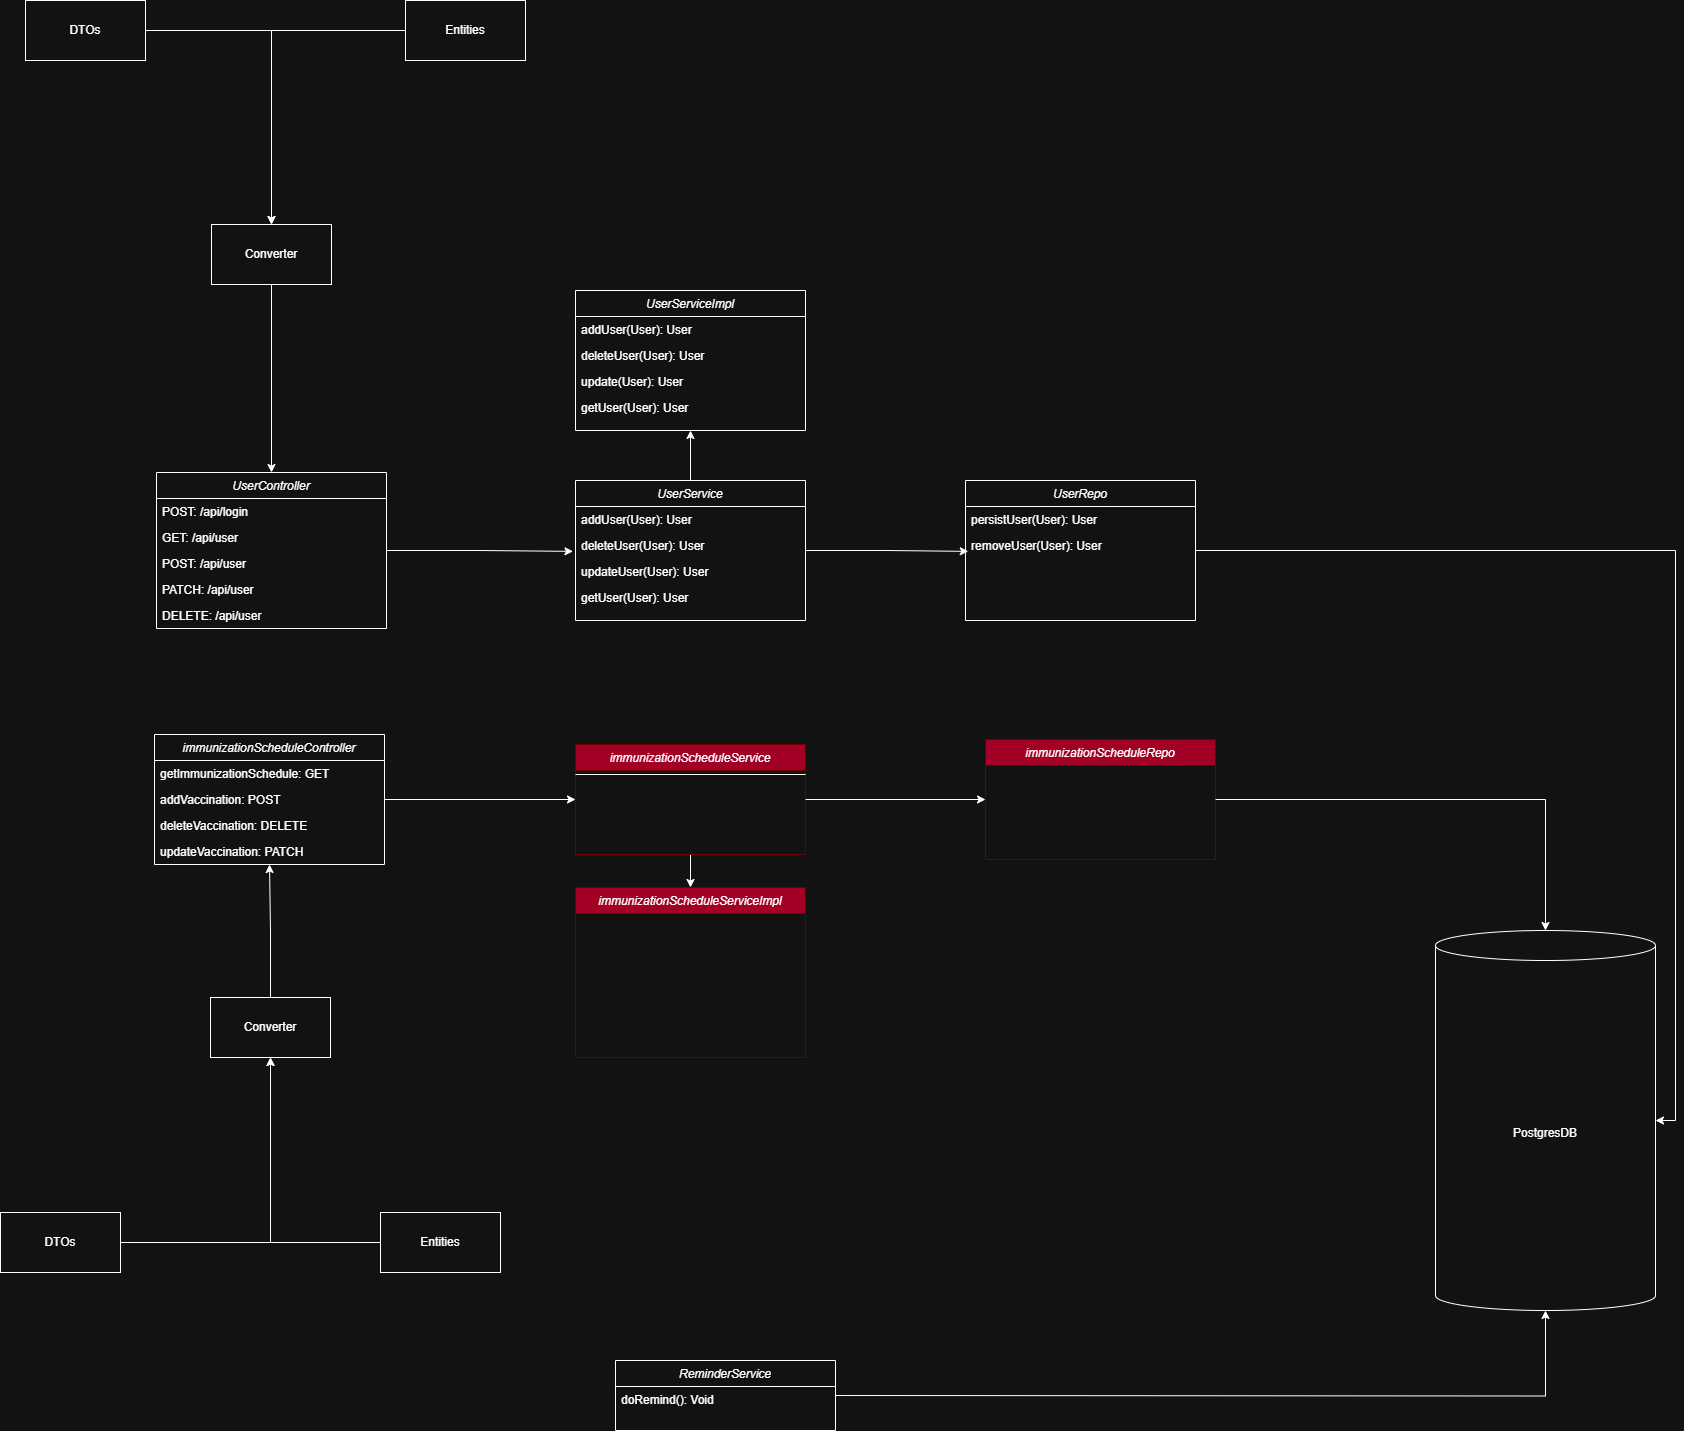

The diagram above was exported from draw.io. Its source (the exported page's mxGraphModel, read from the mxfile embedded in the PNG):
<mxGraphModel dx="3180" dy="2834" grid="1" gridSize="10" guides="1" tooltips="1" connect="1" arrows="1" fold="1" page="1" pageScale="1" pageWidth="827" pageHeight="1169" math="0" shadow="0">
  <root>
    <mxCell id="WIyWlLk6GJQsqaUBKTNV-0" />
    <mxCell id="WIyWlLk6GJQsqaUBKTNV-1" parent="WIyWlLk6GJQsqaUBKTNV-0" />
    <mxCell id="zkfFHV4jXpPFQw0GAbJ--0" value="immunizationScheduleController" style="swimlane;fontStyle=2;align=center;verticalAlign=top;childLayout=stackLayout;horizontal=1;startSize=26;horizontalStack=0;resizeParent=1;resizeLast=0;collapsible=1;marginBottom=0;rounded=0;shadow=0;strokeWidth=1;" parent="WIyWlLk6GJQsqaUBKTNV-1" vertex="1">
      <mxGeometry x="99" y="114" width="230" height="130" as="geometry">
        <mxRectangle x="230" y="140" width="160" height="26" as="alternateBounds" />
      </mxGeometry>
    </mxCell>
    <mxCell id="zkfFHV4jXpPFQw0GAbJ--1" value="getImmunizationSchedule: GET" style="text;align=left;verticalAlign=top;spacingLeft=4;spacingRight=4;overflow=hidden;rotatable=0;points=[[0,0.5],[1,0.5]];portConstraint=eastwest;" parent="zkfFHV4jXpPFQw0GAbJ--0" vertex="1">
      <mxGeometry y="26" width="230" height="26" as="geometry" />
    </mxCell>
    <mxCell id="zkfFHV4jXpPFQw0GAbJ--2" value="addVaccination: POST" style="text;align=left;verticalAlign=top;spacingLeft=4;spacingRight=4;overflow=hidden;rotatable=0;points=[[0,0.5],[1,0.5]];portConstraint=eastwest;rounded=0;shadow=0;html=0;" parent="zkfFHV4jXpPFQw0GAbJ--0" vertex="1">
      <mxGeometry y="52" width="230" height="26" as="geometry" />
    </mxCell>
    <mxCell id="gldR3mapE0bvsTRYOKjh-0" value="deleteVaccination: DELETE" style="text;align=left;verticalAlign=top;spacingLeft=4;spacingRight=4;overflow=hidden;rotatable=0;points=[[0,0.5],[1,0.5]];portConstraint=eastwest;rounded=0;shadow=0;html=0;" vertex="1" parent="zkfFHV4jXpPFQw0GAbJ--0">
      <mxGeometry y="78" width="230" height="26" as="geometry" />
    </mxCell>
    <mxCell id="gldR3mapE0bvsTRYOKjh-1" value="updateVaccination: PATCH" style="text;align=left;verticalAlign=top;spacingLeft=4;spacingRight=4;overflow=hidden;rotatable=0;points=[[0,0.5],[1,0.5]];portConstraint=eastwest;rounded=0;shadow=0;html=0;" vertex="1" parent="zkfFHV4jXpPFQw0GAbJ--0">
      <mxGeometry y="104" width="230" height="26" as="geometry" />
    </mxCell>
    <mxCell id="cZJ1JmTicRSmonbM6R8T-34" style="edgeStyle=orthogonalEdgeStyle;rounded=0;orthogonalLoop=1;jettySize=auto;html=1;entryX=0.5;entryY=0;entryDx=0;entryDy=0;" parent="WIyWlLk6GJQsqaUBKTNV-1" source="cZJ1JmTicRSmonbM6R8T-0" target="cZJ1JmTicRSmonbM6R8T-6" edge="1">
      <mxGeometry relative="1" as="geometry" />
    </mxCell>
    <mxCell id="cZJ1JmTicRSmonbM6R8T-0" value="immunizationScheduleService" style="swimlane;fontStyle=2;align=center;verticalAlign=top;childLayout=stackLayout;horizontal=1;startSize=26;horizontalStack=0;resizeParent=1;resizeLast=0;collapsible=1;marginBottom=0;rounded=0;shadow=0;strokeWidth=1;fillColor=#a20025;fontColor=#ffffff;strokeColor=#6F0000;" parent="WIyWlLk6GJQsqaUBKTNV-1" vertex="1">
      <mxGeometry x="520" y="124" width="230" height="110" as="geometry">
        <mxRectangle x="230" y="140" width="160" height="26" as="alternateBounds" />
      </mxGeometry>
    </mxCell>
    <mxCell id="cZJ1JmTicRSmonbM6R8T-4" value="" style="line;html=1;strokeWidth=1;align=left;verticalAlign=middle;spacingTop=-1;spacingLeft=3;spacingRight=3;rotatable=0;labelPosition=right;points=[];portConstraint=eastwest;" parent="cZJ1JmTicRSmonbM6R8T-0" vertex="1">
      <mxGeometry y="26" width="230" height="8" as="geometry" />
    </mxCell>
    <mxCell id="cZJ1JmTicRSmonbM6R8T-6" value="immunizationScheduleServiceImpl&#10;" style="swimlane;fontStyle=2;align=center;verticalAlign=top;childLayout=stackLayout;horizontal=1;startSize=26;horizontalStack=0;resizeParent=1;resizeLast=0;collapsible=1;marginBottom=0;rounded=0;shadow=0;strokeWidth=1;fillColor=#a20025;fontColor=#ffffff;strokeColor=#6F0000;" parent="WIyWlLk6GJQsqaUBKTNV-1" vertex="1">
      <mxGeometry x="520" y="267" width="230" height="170" as="geometry">
        <mxRectangle x="230" y="140" width="160" height="26" as="alternateBounds" />
      </mxGeometry>
    </mxCell>
    <mxCell id="cZJ1JmTicRSmonbM6R8T-12" value="immunizationScheduleRepo" style="swimlane;fontStyle=2;align=center;verticalAlign=top;childLayout=stackLayout;horizontal=1;startSize=26;horizontalStack=0;resizeParent=1;resizeLast=0;collapsible=1;marginBottom=0;rounded=0;shadow=0;strokeWidth=1;fillColor=#a20025;fontColor=#ffffff;strokeColor=#6F0000;" parent="WIyWlLk6GJQsqaUBKTNV-1" vertex="1">
      <mxGeometry x="930" y="119" width="230" height="120" as="geometry">
        <mxRectangle x="230" y="140" width="160" height="26" as="alternateBounds" />
      </mxGeometry>
    </mxCell>
    <mxCell id="cZJ1JmTicRSmonbM6R8T-18" value="ReminderService" style="swimlane;fontStyle=2;align=center;verticalAlign=top;childLayout=stackLayout;horizontal=1;startSize=26;horizontalStack=0;resizeParent=1;resizeLast=0;collapsible=1;marginBottom=0;rounded=0;shadow=0;strokeWidth=1;" parent="WIyWlLk6GJQsqaUBKTNV-1" vertex="1">
      <mxGeometry x="560" y="740" width="220" height="70" as="geometry">
        <mxRectangle x="230" y="140" width="160" height="26" as="alternateBounds" />
      </mxGeometry>
    </mxCell>
    <mxCell id="cZJ1JmTicRSmonbM6R8T-19" value="doRemind(): Void" style="text;align=left;verticalAlign=top;spacingLeft=4;spacingRight=4;overflow=hidden;rotatable=0;points=[[0,0.5],[1,0.5]];portConstraint=eastwest;" parent="cZJ1JmTicRSmonbM6R8T-18" vertex="1">
      <mxGeometry y="26" width="220" height="26" as="geometry" />
    </mxCell>
    <mxCell id="cZJ1JmTicRSmonbM6R8T-24" value="PostgresDB" style="shape=cylinder3;whiteSpace=wrap;html=1;boundedLbl=1;backgroundOutline=1;size=15;" parent="WIyWlLk6GJQsqaUBKTNV-1" vertex="1">
      <mxGeometry x="1380" y="310" width="220" height="380" as="geometry" />
    </mxCell>
    <mxCell id="cZJ1JmTicRSmonbM6R8T-25" value="UserController" style="swimlane;fontStyle=2;align=center;verticalAlign=top;childLayout=stackLayout;horizontal=1;startSize=26;horizontalStack=0;resizeParent=1;resizeLast=0;collapsible=1;marginBottom=0;rounded=0;shadow=0;strokeWidth=1;" parent="WIyWlLk6GJQsqaUBKTNV-1" vertex="1">
      <mxGeometry x="101" y="-148" width="230" height="156" as="geometry">
        <mxRectangle x="230" y="140" width="160" height="26" as="alternateBounds" />
      </mxGeometry>
    </mxCell>
    <mxCell id="cZJ1JmTicRSmonbM6R8T-26" value="POST: /api/login" style="text;align=left;verticalAlign=top;spacingLeft=4;spacingRight=4;overflow=hidden;rotatable=0;points=[[0,0.5],[1,0.5]];portConstraint=eastwest;" parent="cZJ1JmTicRSmonbM6R8T-25" vertex="1">
      <mxGeometry y="26" width="230" height="26" as="geometry" />
    </mxCell>
    <mxCell id="cZJ1JmTicRSmonbM6R8T-27" value="GET: /api/user" style="text;align=left;verticalAlign=top;spacingLeft=4;spacingRight=4;overflow=hidden;rotatable=0;points=[[0,0.5],[1,0.5]];portConstraint=eastwest;rounded=0;shadow=0;html=0;" parent="cZJ1JmTicRSmonbM6R8T-25" vertex="1">
      <mxGeometry y="52" width="230" height="26" as="geometry" />
    </mxCell>
    <mxCell id="cZJ1JmTicRSmonbM6R8T-31" value="POST: /api/user" style="text;align=left;verticalAlign=top;spacingLeft=4;spacingRight=4;overflow=hidden;rotatable=0;points=[[0,0.5],[1,0.5]];portConstraint=eastwest;rounded=0;shadow=0;html=0;" parent="cZJ1JmTicRSmonbM6R8T-25" vertex="1">
      <mxGeometry y="78" width="230" height="26" as="geometry" />
    </mxCell>
    <mxCell id="cZJ1JmTicRSmonbM6R8T-28" value="PATCH: /api/user" style="text;align=left;verticalAlign=top;spacingLeft=4;spacingRight=4;overflow=hidden;rotatable=0;points=[[0,0.5],[1,0.5]];portConstraint=eastwest;rounded=0;shadow=0;html=0;" parent="cZJ1JmTicRSmonbM6R8T-25" vertex="1">
      <mxGeometry y="104" width="230" height="26" as="geometry" />
    </mxCell>
    <mxCell id="cZJ1JmTicRSmonbM6R8T-70" value="DELETE: /api/user" style="text;align=left;verticalAlign=top;spacingLeft=4;spacingRight=4;overflow=hidden;rotatable=0;points=[[0,0.5],[1,0.5]];portConstraint=eastwest;rounded=0;shadow=0;html=0;" parent="cZJ1JmTicRSmonbM6R8T-25" vertex="1">
      <mxGeometry y="130" width="230" height="26" as="geometry" />
    </mxCell>
    <mxCell id="cZJ1JmTicRSmonbM6R8T-32" style="edgeStyle=orthogonalEdgeStyle;rounded=0;orthogonalLoop=1;jettySize=auto;html=1;entryX=0;entryY=0.5;entryDx=0;entryDy=0;" parent="WIyWlLk6GJQsqaUBKTNV-1" source="zkfFHV4jXpPFQw0GAbJ--0" target="cZJ1JmTicRSmonbM6R8T-0" edge="1">
      <mxGeometry relative="1" as="geometry">
        <mxPoint x="516.0899999999997" y="168.99400000000014" as="targetPoint" />
      </mxGeometry>
    </mxCell>
    <mxCell id="cZJ1JmTicRSmonbM6R8T-33" style="edgeStyle=orthogonalEdgeStyle;rounded=0;orthogonalLoop=1;jettySize=auto;html=1;entryX=0;entryY=0.5;entryDx=0;entryDy=0;" parent="WIyWlLk6GJQsqaUBKTNV-1" source="cZJ1JmTicRSmonbM6R8T-0" target="cZJ1JmTicRSmonbM6R8T-12" edge="1">
      <mxGeometry relative="1" as="geometry">
        <mxPoint x="930" y="168.99400000000014" as="targetPoint" />
      </mxGeometry>
    </mxCell>
    <mxCell id="cZJ1JmTicRSmonbM6R8T-35" style="edgeStyle=orthogonalEdgeStyle;rounded=0;orthogonalLoop=1;jettySize=auto;html=1;entryX=0.5;entryY=0;entryDx=0;entryDy=0;entryPerimeter=0;" parent="WIyWlLk6GJQsqaUBKTNV-1" source="cZJ1JmTicRSmonbM6R8T-12" target="cZJ1JmTicRSmonbM6R8T-24" edge="1">
      <mxGeometry relative="1" as="geometry" />
    </mxCell>
    <mxCell id="cZJ1JmTicRSmonbM6R8T-36" style="edgeStyle=orthogonalEdgeStyle;rounded=0;orthogonalLoop=1;jettySize=auto;html=1;entryX=0.5;entryY=1;entryDx=0;entryDy=0;entryPerimeter=0;" parent="WIyWlLk6GJQsqaUBKTNV-1" target="cZJ1JmTicRSmonbM6R8T-24" edge="1">
      <mxGeometry relative="1" as="geometry">
        <mxPoint x="780" y="775" as="sourcePoint" />
      </mxGeometry>
    </mxCell>
    <mxCell id="cZJ1JmTicRSmonbM6R8T-39" style="edgeStyle=orthogonalEdgeStyle;rounded=0;orthogonalLoop=1;jettySize=auto;html=1;entryX=0.5;entryY=1;entryDx=0;entryDy=0;" parent="WIyWlLk6GJQsqaUBKTNV-1" source="cZJ1JmTicRSmonbM6R8T-37" target="cZJ1JmTicRSmonbM6R8T-38" edge="1">
      <mxGeometry relative="1" as="geometry" />
    </mxCell>
    <mxCell id="cZJ1JmTicRSmonbM6R8T-37" value="DTOs" style="rounded=0;whiteSpace=wrap;html=1;" parent="WIyWlLk6GJQsqaUBKTNV-1" vertex="1">
      <mxGeometry x="-55" y="592" width="120" height="60" as="geometry" />
    </mxCell>
    <mxCell id="cZJ1JmTicRSmonbM6R8T-42" style="edgeStyle=orthogonalEdgeStyle;rounded=0;orthogonalLoop=1;jettySize=auto;html=1;entryX=0.5;entryY=1;entryDx=0;entryDy=0;" parent="WIyWlLk6GJQsqaUBKTNV-1" source="cZJ1JmTicRSmonbM6R8T-38" target="zkfFHV4jXpPFQw0GAbJ--0" edge="1">
      <mxGeometry relative="1" as="geometry" />
    </mxCell>
    <mxCell id="cZJ1JmTicRSmonbM6R8T-38" value="Converter" style="rounded=0;whiteSpace=wrap;html=1;" parent="WIyWlLk6GJQsqaUBKTNV-1" vertex="1">
      <mxGeometry x="155" y="377" width="120" height="60" as="geometry" />
    </mxCell>
    <mxCell id="cZJ1JmTicRSmonbM6R8T-41" style="edgeStyle=orthogonalEdgeStyle;rounded=0;orthogonalLoop=1;jettySize=auto;html=1;entryX=0.5;entryY=1;entryDx=0;entryDy=0;" parent="WIyWlLk6GJQsqaUBKTNV-1" source="cZJ1JmTicRSmonbM6R8T-40" target="cZJ1JmTicRSmonbM6R8T-38" edge="1">
      <mxGeometry relative="1" as="geometry" />
    </mxCell>
    <mxCell id="cZJ1JmTicRSmonbM6R8T-40" value="Entities" style="rounded=0;whiteSpace=wrap;html=1;" parent="WIyWlLk6GJQsqaUBKTNV-1" vertex="1">
      <mxGeometry x="325" y="592" width="120" height="60" as="geometry" />
    </mxCell>
    <mxCell id="cZJ1JmTicRSmonbM6R8T-55" style="edgeStyle=orthogonalEdgeStyle;rounded=0;orthogonalLoop=1;jettySize=auto;html=1;entryX=0.5;entryY=1;entryDx=0;entryDy=0;" parent="WIyWlLk6GJQsqaUBKTNV-1" source="cZJ1JmTicRSmonbM6R8T-44" target="cZJ1JmTicRSmonbM6R8T-49" edge="1">
      <mxGeometry relative="1" as="geometry" />
    </mxCell>
    <mxCell id="cZJ1JmTicRSmonbM6R8T-44" value="UserService" style="swimlane;fontStyle=2;align=center;verticalAlign=top;childLayout=stackLayout;horizontal=1;startSize=26;horizontalStack=0;resizeParent=1;resizeLast=0;collapsible=1;marginBottom=0;rounded=0;shadow=0;strokeWidth=1;" parent="WIyWlLk6GJQsqaUBKTNV-1" vertex="1">
      <mxGeometry x="520" y="-140" width="230" height="140" as="geometry">
        <mxRectangle x="230" y="140" width="160" height="26" as="alternateBounds" />
      </mxGeometry>
    </mxCell>
    <mxCell id="cZJ1JmTicRSmonbM6R8T-45" value="addUser(User): User" style="text;align=left;verticalAlign=top;spacingLeft=4;spacingRight=4;overflow=hidden;rotatable=0;points=[[0,0.5],[1,0.5]];portConstraint=eastwest;" parent="cZJ1JmTicRSmonbM6R8T-44" vertex="1">
      <mxGeometry y="26" width="230" height="26" as="geometry" />
    </mxCell>
    <mxCell id="cZJ1JmTicRSmonbM6R8T-46" value="deleteUser(User): User" style="text;align=left;verticalAlign=top;spacingLeft=4;spacingRight=4;overflow=hidden;rotatable=0;points=[[0,0.5],[1,0.5]];portConstraint=eastwest;rounded=0;shadow=0;html=0;" parent="cZJ1JmTicRSmonbM6R8T-44" vertex="1">
      <mxGeometry y="52" width="230" height="26" as="geometry" />
    </mxCell>
    <mxCell id="cZJ1JmTicRSmonbM6R8T-47" value="updateUser(User): User" style="text;align=left;verticalAlign=top;spacingLeft=4;spacingRight=4;overflow=hidden;rotatable=0;points=[[0,0.5],[1,0.5]];portConstraint=eastwest;rounded=0;shadow=0;html=0;" parent="cZJ1JmTicRSmonbM6R8T-44" vertex="1">
      <mxGeometry y="78" width="230" height="26" as="geometry" />
    </mxCell>
    <mxCell id="cZJ1JmTicRSmonbM6R8T-48" value="getUser(User): User" style="text;align=left;verticalAlign=top;spacingLeft=4;spacingRight=4;overflow=hidden;rotatable=0;points=[[0,0.5],[1,0.5]];portConstraint=eastwest;rounded=0;shadow=0;html=0;" parent="cZJ1JmTicRSmonbM6R8T-44" vertex="1">
      <mxGeometry y="104" width="230" height="26" as="geometry" />
    </mxCell>
    <mxCell id="cZJ1JmTicRSmonbM6R8T-49" value="UserServiceImpl" style="swimlane;fontStyle=2;align=center;verticalAlign=top;childLayout=stackLayout;horizontal=1;startSize=26;horizontalStack=0;resizeParent=1;resizeLast=0;collapsible=1;marginBottom=0;rounded=0;shadow=0;strokeWidth=1;" parent="WIyWlLk6GJQsqaUBKTNV-1" vertex="1">
      <mxGeometry x="520" y="-330" width="230" height="140" as="geometry">
        <mxRectangle x="230" y="140" width="160" height="26" as="alternateBounds" />
      </mxGeometry>
    </mxCell>
    <mxCell id="cZJ1JmTicRSmonbM6R8T-50" value="addUser(User): User" style="text;align=left;verticalAlign=top;spacingLeft=4;spacingRight=4;overflow=hidden;rotatable=0;points=[[0,0.5],[1,0.5]];portConstraint=eastwest;" parent="cZJ1JmTicRSmonbM6R8T-49" vertex="1">
      <mxGeometry y="26" width="230" height="26" as="geometry" />
    </mxCell>
    <mxCell id="cZJ1JmTicRSmonbM6R8T-51" value="deleteUser(User): User" style="text;align=left;verticalAlign=top;spacingLeft=4;spacingRight=4;overflow=hidden;rotatable=0;points=[[0,0.5],[1,0.5]];portConstraint=eastwest;rounded=0;shadow=0;html=0;" parent="cZJ1JmTicRSmonbM6R8T-49" vertex="1">
      <mxGeometry y="52" width="230" height="26" as="geometry" />
    </mxCell>
    <mxCell id="cZJ1JmTicRSmonbM6R8T-52" value="update(User): User" style="text;align=left;verticalAlign=top;spacingLeft=4;spacingRight=4;overflow=hidden;rotatable=0;points=[[0,0.5],[1,0.5]];portConstraint=eastwest;rounded=0;shadow=0;html=0;" parent="cZJ1JmTicRSmonbM6R8T-49" vertex="1">
      <mxGeometry y="78" width="230" height="26" as="geometry" />
    </mxCell>
    <mxCell id="cZJ1JmTicRSmonbM6R8T-53" value="getUser(User): User" style="text;align=left;verticalAlign=top;spacingLeft=4;spacingRight=4;overflow=hidden;rotatable=0;points=[[0,0.5],[1,0.5]];portConstraint=eastwest;rounded=0;shadow=0;html=0;" parent="cZJ1JmTicRSmonbM6R8T-49" vertex="1">
      <mxGeometry y="104" width="230" height="26" as="geometry" />
    </mxCell>
    <mxCell id="cZJ1JmTicRSmonbM6R8T-56" value="UserRepo" style="swimlane;fontStyle=2;align=center;verticalAlign=top;childLayout=stackLayout;horizontal=1;startSize=26;horizontalStack=0;resizeParent=1;resizeLast=0;collapsible=1;marginBottom=0;rounded=0;shadow=0;strokeWidth=1;" parent="WIyWlLk6GJQsqaUBKTNV-1" vertex="1">
      <mxGeometry x="910" y="-140" width="230" height="140" as="geometry">
        <mxRectangle x="230" y="140" width="160" height="26" as="alternateBounds" />
      </mxGeometry>
    </mxCell>
    <mxCell id="cZJ1JmTicRSmonbM6R8T-57" value="persistUser(User): User" style="text;align=left;verticalAlign=top;spacingLeft=4;spacingRight=4;overflow=hidden;rotatable=0;points=[[0,0.5],[1,0.5]];portConstraint=eastwest;" parent="cZJ1JmTicRSmonbM6R8T-56" vertex="1">
      <mxGeometry y="26" width="230" height="26" as="geometry" />
    </mxCell>
    <mxCell id="cZJ1JmTicRSmonbM6R8T-58" value="removeUser(User): User" style="text;align=left;verticalAlign=top;spacingLeft=4;spacingRight=4;overflow=hidden;rotatable=0;points=[[0,0.5],[1,0.5]];portConstraint=eastwest;rounded=0;shadow=0;html=0;" parent="cZJ1JmTicRSmonbM6R8T-56" vertex="1">
      <mxGeometry y="52" width="230" height="26" as="geometry" />
    </mxCell>
    <mxCell id="cZJ1JmTicRSmonbM6R8T-61" style="edgeStyle=orthogonalEdgeStyle;rounded=0;orthogonalLoop=1;jettySize=auto;html=1;entryX=1;entryY=0.5;entryDx=0;entryDy=0;entryPerimeter=0;" parent="WIyWlLk6GJQsqaUBKTNV-1" source="cZJ1JmTicRSmonbM6R8T-56" target="cZJ1JmTicRSmonbM6R8T-24" edge="1">
      <mxGeometry relative="1" as="geometry" />
    </mxCell>
    <mxCell id="cZJ1JmTicRSmonbM6R8T-62" style="edgeStyle=orthogonalEdgeStyle;rounded=0;orthogonalLoop=1;jettySize=auto;html=1;entryX=-0.011;entryY=-0.274;entryDx=0;entryDy=0;entryPerimeter=0;" parent="WIyWlLk6GJQsqaUBKTNV-1" source="cZJ1JmTicRSmonbM6R8T-25" target="cZJ1JmTicRSmonbM6R8T-47" edge="1">
      <mxGeometry relative="1" as="geometry" />
    </mxCell>
    <mxCell id="cZJ1JmTicRSmonbM6R8T-63" style="edgeStyle=orthogonalEdgeStyle;rounded=0;orthogonalLoop=1;jettySize=auto;html=1;entryX=0.012;entryY=-0.274;entryDx=0;entryDy=0;entryPerimeter=0;" parent="WIyWlLk6GJQsqaUBKTNV-1" source="cZJ1JmTicRSmonbM6R8T-44" edge="1">
      <mxGeometry relative="1" as="geometry">
        <mxPoint x="912.7600000000002" y="-69.12400000000025" as="targetPoint" />
      </mxGeometry>
    </mxCell>
    <mxCell id="cZJ1JmTicRSmonbM6R8T-64" style="edgeStyle=orthogonalEdgeStyle;rounded=0;orthogonalLoop=1;jettySize=auto;html=1;entryX=0.5;entryY=0;entryDx=0;entryDy=0;" parent="WIyWlLk6GJQsqaUBKTNV-1" source="cZJ1JmTicRSmonbM6R8T-65" target="cZJ1JmTicRSmonbM6R8T-66" edge="1">
      <mxGeometry relative="1" as="geometry">
        <mxPoint x="216" y="-406" as="targetPoint" />
      </mxGeometry>
    </mxCell>
    <mxCell id="cZJ1JmTicRSmonbM6R8T-65" value="DTOs" style="rounded=0;whiteSpace=wrap;html=1;" parent="WIyWlLk6GJQsqaUBKTNV-1" vertex="1">
      <mxGeometry x="-30" y="-620" width="120" height="60" as="geometry" />
    </mxCell>
    <mxCell id="cZJ1JmTicRSmonbM6R8T-69" style="edgeStyle=orthogonalEdgeStyle;rounded=0;orthogonalLoop=1;jettySize=auto;html=1;entryX=0.5;entryY=0;entryDx=0;entryDy=0;" parent="WIyWlLk6GJQsqaUBKTNV-1" source="cZJ1JmTicRSmonbM6R8T-66" target="cZJ1JmTicRSmonbM6R8T-25" edge="1">
      <mxGeometry relative="1" as="geometry" />
    </mxCell>
    <mxCell id="cZJ1JmTicRSmonbM6R8T-66" value="Converter" style="rounded=0;whiteSpace=wrap;html=1;" parent="WIyWlLk6GJQsqaUBKTNV-1" vertex="1">
      <mxGeometry x="156" y="-396" width="120" height="60" as="geometry" />
    </mxCell>
    <mxCell id="cZJ1JmTicRSmonbM6R8T-67" style="edgeStyle=orthogonalEdgeStyle;rounded=0;orthogonalLoop=1;jettySize=auto;html=1;entryX=0.5;entryY=0;entryDx=0;entryDy=0;" parent="WIyWlLk6GJQsqaUBKTNV-1" source="cZJ1JmTicRSmonbM6R8T-68" target="cZJ1JmTicRSmonbM6R8T-66" edge="1">
      <mxGeometry relative="1" as="geometry" />
    </mxCell>
    <mxCell id="cZJ1JmTicRSmonbM6R8T-68" value="Entities" style="rounded=0;whiteSpace=wrap;html=1;" parent="WIyWlLk6GJQsqaUBKTNV-1" vertex="1">
      <mxGeometry x="350" y="-620" width="120" height="60" as="geometry" />
    </mxCell>
  </root>
</mxGraphModel>